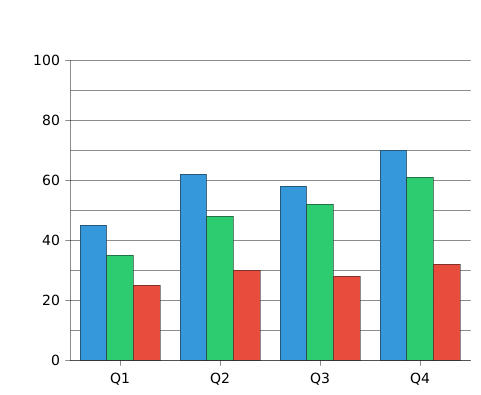

The diagram above was rendered by PlantUML. Its source (embedded in the PNG):
@startchart stereotypes-example
<style>
  .primary {
    BackGroundColor #3498db
    LineColor #2980b9
  }

  .success {
    BackGroundColor #2ecc71
    LineColor #27ae60
  }

  .danger {
    BackGroundColor #e74c3c
    LineColor #c0392b
  }
</style>

h-axis [Q1, Q2, Q3, Q4]
v-axis 0 --> 100 grid
bar <<primary>> "Revenue" [45, 62, 58, 70]
bar <<success>> "Profit" [35, 48, 52, 61]
bar <<danger>> "Costs" [25, 30, 28, 32]
@endchart